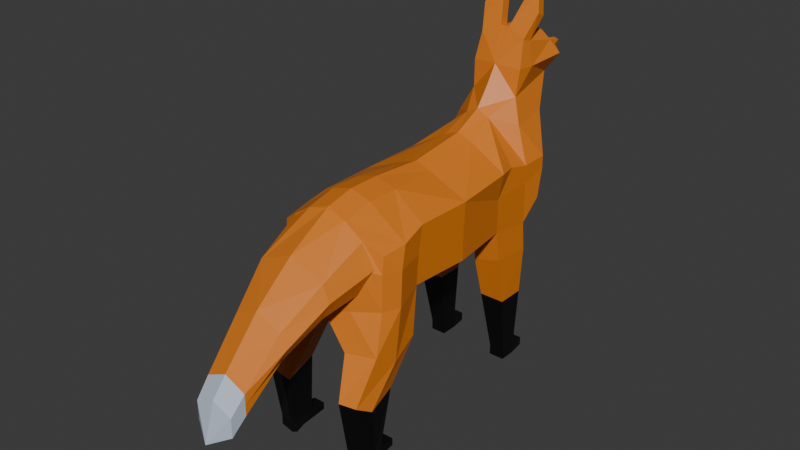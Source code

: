 # Source: Fox.blend  (saved by Blender 5.1.30; exported with 4.5.12 LTS)
import bpy
from mathutils import Matrix  # noqa: F401  (used for matrix-valued properties, if any)

bpy.ops.wm.read_factory_settings(use_empty=True)
scene = bpy.context.scene
scene.name = 'Scene'

# ---- collections
col_collection = bpy.data.collections.new('Collection'); scene.collection.children.link(col_collection)

# ---- materials (node trees are filled in below, after node groups)
mat_black = bpy.data.materials.new('black')
mat_orange = bpy.data.materials.new('orange')
mat_white = bpy.data.materials.new('white')

# ---- material node trees
mat_black.use_nodes = True; mat_black.node_tree.nodes.clear()
_N = mat_black.node_tree.nodes; _L = mat_black.node_tree.links
n0 = _N.new('ShaderNodeBsdfPrincipled'); n0.name = 'Principled BSDF'; n0.location = (-200, 100)
n0.inputs[0].default_value = (0.0, 0.0, 0.0, 1.0)
n1 = _N.new('ShaderNodeOutputMaterial'); n1.name = 'Material Output'; n1.location = (200, 100)
_L.new(n0.outputs[0], n1.inputs[0])
n1.is_active_output = True
mat_orange.use_nodes = True; mat_orange.node_tree.nodes.clear()
_N = mat_orange.node_tree.nodes; _L = mat_orange.node_tree.links
n0 = _N.new('ShaderNodeBsdfPrincipled'); n0.name = 'Principled BSDF'; n0.location = (-200, 100)
n0.inputs[0].default_value = (0.7479, 0.2081, 0.01472, 1.0)
n1 = _N.new('ShaderNodeOutputMaterial'); n1.name = 'Material Output'; n1.location = (200, 100)
_L.new(n0.outputs[0], n1.inputs[0])
n1.is_active_output = True
mat_white.use_nodes = True; mat_white.node_tree.nodes.clear()
_N = mat_white.node_tree.nodes; _L = mat_white.node_tree.links
n0 = _N.new('ShaderNodeBsdfPrincipled'); n0.name = 'Principled BSDF'; n0.location = (-200, 100)
n0.inputs[0].default_value = (0.5253, 0.5934, 0.712, 1.0)
n1 = _N.new('ShaderNodeOutputMaterial'); n1.name = 'Material Output'; n1.location = (200, 100)
_L.new(n0.outputs[0], n1.inputs[0])
n1.is_active_output = True

# ---- world
world_world = bpy.data.worlds.new('World'); scene.world = world_world
world_world.use_nodes = True; world_world.node_tree.nodes.clear()
_N = world_world.node_tree.nodes; _L = world_world.node_tree.links
n0 = _N.new('ShaderNodeOutputWorld'); n0.name = 'World Output'; n0.location = (200, 100)
n1 = _N.new('ShaderNodeBackground'); n1.name = 'Background'; n1.location = (-200, 100)
n1.inputs[0].default_value = (0.05088, 0.05088, 0.05088, 1.0)
_L.new(n1.outputs[0], n0.inputs[0])
n0.is_active_output = True
world_world.color = (0.05088, 0.05088, 0.05088)
world_world.sun_shadow_jitter_overblur = 0.0

# ---- meshes
me_circle_001 = bpy.data.meshes.new('Circle.001')
me_circle_001.from_pydata([(0.02567, 0.5529, 0.4521), (0.01586, 0.557, 0.4501), (0.01001, 0.5562, 0.4591), (0.01619, 0.5516, 0.4667), (0.02587, 0.5496, 0.4623)], [], [(1, 2, 3, 4, 0)])
_uv = me_circle_001.uv_layers.new(name='UVMap')
_uv.uv.foreach_set('vector', [0.0, 0.0, 0.0, 0.0, 0.0, 0.0, 0.0, 0.0, 0.0, 0.0])
me_circle_001.materials.append(mat_black)
me_circle_001.update()
me_cube = bpy.data.meshes.new('Cube')
me_cube.from_pydata([(0.0, -0.3422, -0.05533), (0.0, -0.3046, 0.1064), (0.0, 0.1986, -0.03003), (0.0, 0.264, 0.1871), (0.1059, -0.2962, -0.05084), (0.1059, -0.2913, 0.04887), (0.09781, 0.1577, -0.01596), (0.09636, 0.1709, 0.06388), (0.0, -0.08725, -0.08852), (0.0, -0.0802, 0.1122), (0.1093, -0.08725, -0.04296), (0.1093, -0.08323, 0.06782), (0.0, -0.2124, -0.07859), (0.1059, -0.1946, 0.06782), (0.0, -0.1854, 0.1195), (0.1059, -0.2088, -0.03862), (0.0, 0.1205, 0.1902), (0.09323, 0.1215, -0.05621), (0.0, 0.1214, -0.08364), (0.0932, 0.1211, 0.05961), (0.05471, 0.1987, -0.01182), (0.03683, 0.2527, 0.193), (0.01798, -0.3408, -0.05479), (0.04022, -0.3049, 0.09462), (0.03088, -0.08045, 0.1004), (0.06569, -0.08725, -0.0687), (0.04022, -0.1854, 0.1078), (0.0171, -0.2124, -0.06751), (0.04347, 0.1214, -0.05623), (0.04641, 0.1458, 0.1725), (0.0, -0.3415, 0.04155), (0.0, 0.2302, 0.06316), (0.09638, 0.1711, 0.03966), (0.1059, -0.2946, 0.01684), (0.1093, -0.08679, 0.01684), (0.0, -0.08547, 0.01684), (0.0, -0.202, 0.01684), (0.1059, -0.2036, 0.01684), (0.09321, 0.1213, 0.02349), (0.0, 0.1202, 0.02318), (0.04022, -0.3369, 0.04155), (0.03843, 0.2206, 0.05298), (0.0, 0.03793, -0.09662), (0.1021, 0.03793, 0.07343), (0.0, 0.03793, 0.127), (0.0921, 0.03793, -0.04591), (0.04394, 0.03793, -0.06667), (0.03038, 0.03793, 0.1149), (0.0, 0.03793, 0.02029), (0.0921, 0.03793, 0.02029), (0.0, -0.2798, -0.06385), (0.1118, -0.2446, 0.05448), (0.0, -0.2471, 0.1195), (0.12, -0.2656, -0.05084), (0.04022, -0.2471, 0.1078), (0.0171, -0.2798, -0.05479), (0.0, -0.2733, 0.01684), (0.12, -0.2621, 0.01684), (0.05801, -0.3344, -0.1285), (0.1091, -0.3145, -0.1285), (0.1144, -0.2725, -0.1529), (0.1091, -0.2207, -0.1285), (0.05801, -0.2265, -0.1285), (0.05125, -0.288, -0.1477), (0.06625, -0.361, -0.2109), (0.09877, -0.3545, -0.2109), (0.1076, -0.3253, -0.2279), (0.1017, -0.2703, -0.2109), (0.06625, -0.2854, -0.2109), (0.05874, -0.3507, -0.2243), (0.06684, -0.3422, -0.3243), (0.09692, -0.3366, -0.3243), (0.1019, -0.3119, -0.3243), (0.09692, -0.2917, -0.3243), (0.06684, -0.2917, -0.3243), (0.06047, -0.3365, -0.3243), (0.06684, -0.3422, -0.3444), (0.09692, -0.3366, -0.3444), (0.1019, -0.3119, -0.3444), (0.09692, -0.2917, -0.3444), (0.06684, -0.3126, -0.3444), (0.06047, -0.3365, -0.3444), (0.09323, -0.2565, -0.3301), (0.07053, -0.2565, -0.3301), (0.07053, -0.2565, -0.3444), (0.09323, -0.2565, -0.3444), (0.09659, 0.05979, -0.1987), (0.09671, 0.1143, -0.1989), (0.04775, 0.1143, -0.1989), (0.0478, 0.05979, -0.1987), (0.08754, 0.08426, -0.3237), (0.08761, 0.1174, -0.324), (0.05684, 0.1174, -0.324), (0.05687, 0.08426, -0.3237), (0.08754, 0.08423, -0.3437), (0.08761, 0.1174, -0.344), (0.05684, 0.1174, -0.344), (0.05687, 0.08423, -0.3437), (0.083, 0.1509, -0.3279), (0.06146, 0.1509, -0.3279), (0.083, 0.1509, -0.3442), (0.06146, 0.1509, -0.3442), (0.0, 0.09409, 0.1554), (0.0237, 0.09453, 0.1434), (0.09026, 0.07953, 0.06883), (0.0, 0.1712, 0.2912), (0.0, 0.2252, 0.2894), (0.05249, 0.241, 0.2591), (0.04494, 0.1646, 0.2751), (0.04303, 0.04208, -0.1181), (0.09577, 0.04208, -0.1034), (0.09662, 0.1222, -0.1108), (0.04268, 0.1221, -0.1108), (0.07242, 0.2092, 0.04632), (0.05703, 0.2121, 0.1325), (0.06617, 0.1313, 0.1277), (0.0, 0.2599, 0.2647), (0.06523, 0.2563, 0.232), (0.05419, 0.1837, 0.2238), (0.0, 0.2646, 0.2418), (0.0, 0.3399, 0.2094), (0.00871, 0.3399, 0.2123), (0.009638, 0.3399, 0.2261), (0.0, 0.3399, 0.2293), (0.02931, 0.2959, 0.232), (0.0, 0.2452, 0.147), (0.02842, 0.2445, 0.1409), (0.01199, 0.231, 0.2862), (0.008734, 0.1706, 0.2903), (0.03224, 0.2435, 0.2726), (0.0, 0.1439, 0.2272), (0.0, 0.3399, 0.2229), (0.05812, 0.1887, 0.3209), (0.02191, 0.1947, 0.3361), (0.04684, 0.204, 0.3532), (0.009971, 0.191, 0.2888), (0.04794, 0.1816, 0.2696), (0.04604, 0.2208, 0.3447), (0.05732, 0.2055, 0.3124), (0.02111, 0.2115, 0.3276), (0.01475, 0.1865, 0.2955), (0.04534, 0.1805, 0.2808), (0.04469, 0.2112, 0.3419), (0.05404, 0.1985, 0.3151), (0.02399, 0.2035, 0.3277), (0.03184, 0.2441, 0.268), (0.003502, 0.2572, 0.2617), (0.04978, 0.1511, 0.2238), (0.06193, -0.3243, -0.05282), (0.07305, -0.3039, 0.07175), (0.07305, -0.3216, 0.0292)], [], [(39, 16, 3, 125, 31), (126, 114, 41), (57, 51, 5, 33), (148, 59, 4), (54, 52, 1, 23), (47, 44, 9, 24), (46, 45, 10, 25), (34, 11, 37), (36, 14, 9, 35), (56, 52, 14, 36), (24, 9, 14, 26), (25, 10, 15, 27), (13, 37, 11), (32, 7, 19, 38), (20, 6, 17, 28), (48, 44, 102, 16, 39), (115, 103, 19), (2, 20, 28, 18), (8, 25, 27, 12), (11, 24, 26), (42, 46, 25, 8), (24, 11, 47), (54, 51, 26), (50, 55, 22, 0), (150, 149, 23, 40), (125, 3, 21, 126), (20, 2, 41), (148, 150, 40, 22), (42, 48, 39, 18), (6, 32, 38), (10, 34, 37, 15), (50, 56, 36, 12), (12, 36, 35, 8), (45, 49, 34, 10), (22, 40, 30, 0), (53, 57, 33, 4), (113, 41, 114), (18, 39, 31, 2), (17, 38, 49, 45), (8, 35, 48, 42), (104, 19, 103), (18, 28, 46, 42), (35, 9, 44, 48), (104, 43, 49), (110, 109, 89, 86), (103, 102, 44, 47), (15, 37, 57, 53), (0, 30, 56, 50), (12, 27, 55, 50), (13, 26, 51), (30, 1, 52, 56), (26, 14, 52, 54), (15, 53, 60, 61), (37, 13, 51, 57), (63, 62, 68, 69), (59, 58, 64, 65), (27, 15, 61, 62), (55, 27, 62, 63), (53, 4, 59, 60), (22, 55, 63, 58), (30, 40, 23, 1), (23, 51, 54), (51, 23, 149, 5), (68, 67, 73, 74), (66, 65, 71, 72), (58, 63, 69, 64), (61, 60, 66, 67), (60, 59, 65, 66), (62, 61, 67, 68), (70, 75, 81, 76), (75, 74, 80, 81), (65, 64, 70, 71), (69, 68, 74, 75), (64, 69, 75, 70), (67, 66, 72, 73), (81, 78, 77, 76), (80, 79, 78, 81), (73, 72, 78, 79), (72, 71, 77, 78), (79, 80, 84, 85), (71, 70, 76, 77), (83, 82, 85, 84), (80, 74, 83, 84), (74, 73, 82, 83), (73, 79, 85, 82), (89, 88, 92, 93), (112, 111, 87, 88), (111, 110, 86, 87), (109, 112, 88, 89), (90, 93, 97, 94), (87, 86, 90, 91), (86, 89, 93, 90), (88, 87, 91, 92), (96, 95, 94, 97), (92, 91, 98, 99), (93, 92, 96, 97), (91, 90, 94, 95), (99, 98, 100, 101), (96, 92, 99, 101), (95, 96, 101, 100), (91, 95, 100, 98), (29, 16, 102, 103), (103, 115, 29), (104, 103, 43), (103, 47, 43), (2, 31, 41), (32, 6, 20), (13, 11, 26), (43, 47, 11), (11, 49, 43), (34, 49, 11), (38, 19, 104), (49, 38, 104), (127, 106, 105, 128, 135), (106, 127, 116), (3, 16, 130, 105, 106, 116, 119), (117, 107, 118), (46, 28, 112, 109), (17, 45, 110, 111), (28, 17, 111, 112), (45, 46, 109, 110), (114, 7, 113), (32, 113, 7), (20, 41, 113), (113, 32, 20), (17, 6, 38), (7, 114, 115), (19, 7, 115), (115, 114, 29), (29, 114, 21), (123, 122, 131), (21, 117, 118), (29, 21, 118), (118, 107, 136), (116, 146, 119), (121, 120, 122), (123, 119, 122), (122, 120, 131), (122, 119, 124), (124, 119, 117), (16, 29, 130), (117, 119, 107), (21, 124, 117), (121, 122, 124), (21, 121, 124), (31, 125, 126, 41), (114, 126, 21), (137, 138, 143, 142), (127, 129, 116), (108, 128, 130), (128, 105, 130), (141, 140, 144, 142, 143), (139, 137, 142, 144), (120, 121, 21), (3, 120, 21), (108, 128, 135, 136), (135, 139, 144, 140), (133, 134, 137, 139), (132, 108, 136, 138), (128, 133, 139, 135), (134, 132, 138, 137), (138, 136, 141, 143), (136, 135, 140, 141), (136, 127, 135), (129, 127, 136), (107, 129, 136), (129, 145, 146, 116), (107, 145, 129), (107, 119, 146, 145), (133, 128, 108, 132, 134), (108, 147, 118), (147, 108, 130), (130, 29, 147), (118, 147, 29), (118, 136, 108), (4, 33, 150, 148), (33, 5, 149, 150), (59, 148, 22, 58)])
me_cube.polygons.foreach_set('material_index', [0, 2, 0, 0, 0, 0, 0, 0, 0, 0, 0, 0, 0, 0, 0, 0, 0, 2, 0, 0, 0, 0, 0, 0, 0, 2, 2, 0, 0, 0, 0, 0, 0, 0, 0, 0, 2, 0, 0, 0, 0, 2, 0, 0, 0, 0, 0, 0, 0, 0, 0, 0, 0, 0, 0, 0, 0, 0, 0, 0, 0, 0, 0, 1, 1, 0, 0, 0, 0, 1, 1, 1, 1, 1, 1, 1, 1, 1, 1, 1, 1, 1, 1, 1, 1, 1, 0, 0, 0, 1, 1, 1, 1, 1, 1, 1, 1, 1, 1, 1, 1, 0, 0, 0, 0, 2, 0, 0, 0, 0, 0, 0, 0, 0, 0, 0, 0, 0, 0, 0, 0, 0, 0, 2, 0, 0, 0, 0, 0, 0, 1, 0, 0, 0, 0, 1, 0, 1, 0, 0, 0, 0, 0, 0, 0, 2, 2, 2, 0, 0, 0, 2, 2, 2, 2, 0, 2, 0, 0, 0, 0, 2, 2, 0, 0, 0, 0, 0, 0, 0, 0, 0, 0, 0, 0, 0, 0, 0])
_uv = me_cube.uv_layers.new(name='UVMap')
_uv.uv.foreach_set('vector', [0.5, 0.2312, 0.625, 0.2312, 0.625, 0.25, 0.6003, 0.25, 0.5, 0.25, 0.6003, 0.375, 0.6875, 0.5, 0.5, 0.375, 0.5, 0.725, 0.625, 0.725, 0.625, 0.75, 0.5, 0.75, 0.375, 0.839, 0.375, 0.75, 0.375, 0.75, 0.75, 0.725, 0.875, 0.725, 0.875, 0.75, 0.75, 0.75, 0.75, 0.5559, 0.875, 0.5559, 0.875, 0.625, 0.75, 0.625, 0.25, 0.5559, 0.375, 0.5559, 0.375, 0.625, 0.25, 0.625, 0.5, 0.625, 0.0, 0.0, 0.5, 0.7, 0.5, 0.05, 0.625, 0.05, 0.625, 0.125, 0.5, 0.125, 0.5, 0.025, 0.625, 0.025, 0.625, 0.05, 0.5, 0.05, 0.75, 0.625, 0.875, 0.625, 0.875, 0.7, 0.75, 0.7, 0.25, 0.625, 0.375, 0.625, 0.375, 0.7, 0.1971, 0.7, 0.625, 0.7, 0.5, 0.7, 0.0, 0.0, 0.5, 0.5, 0.625, 0.5, 0.625, 0.5188, 0.5, 0.5188, 0.25, 0.5, 0.375, 0.5, 0.375, 0.5188, 0.25, 0.5188, 0.5, 0.1941, 0.625, 0.1941, 0.625, 0.2127, 0.625, 0.2312, 0.5, 0.2312, 0.0, 0.0, 0.75, 0.5373, 0.625, 0.5188, 0.125, 0.5, 0.25, 0.5, 0.25, 0.5188, 0.125, 0.5188, 0.125, 0.625, 0.25, 0.625, 0.1971, 0.7, 0.125, 0.7, 0.0, 0.0, 0.75, 0.625, 0.75, 0.7, 0.125, 0.5559, 0.25, 0.5559, 0.25, 0.625, 0.125, 0.625, 0.75, 0.625, 0.0, 0.0, 0.75, 0.5559, 0.75, 0.725, 0.625, 0.725, 0.75, 0.7, 0.125, 0.725, 0.1971, 0.725, 0.1971, 0.75, 0.125, 0.75, 0.5, 0.8125, 0.625, 0.8125, 0.625, 0.875, 0.5, 0.875, 0.6003, 0.25, 0.625, 0.25, 0.625, 0.375, 0.6003, 0.375, 0.375, 0.375, 0.125, 0.5, 0.5, 0.375, 0.375, 0.839, 0.5, 0.8125, 0.5, 0.875, 0.375, 0.9279, 0.375, 0.1941, 0.5, 0.1941, 0.5, 0.2312, 0.375, 0.2313, 0.375, 0.5, 0.5, 0.5, 0.5, 0.5188, 0.375, 0.625, 0.5, 0.625, 0.5, 0.7, 0.375, 0.7, 0.375, 0.025, 0.5, 0.025, 0.5, 0.05, 0.375, 0.05, 0.375, 0.05, 0.5, 0.05, 0.5, 0.125, 0.375, 0.125, 0.375, 0.5559, 0.5, 0.5559, 0.5, 0.625, 0.375, 0.625, 0.375, 0.9279, 0.5, 0.875, 0.5, 1.0, 0.375, 1.0, 0.375, 0.725, 0.5, 0.725, 0.5, 0.75, 0.375, 0.75, 0.0, 0.0, 0.5, 0.375, 0.6875, 0.5, 0.375, 0.2313, 0.5, 0.2312, 0.5, 0.25, 0.375, 0.25, 0.375, 0.5188, 0.5, 0.5188, 0.5, 0.5559, 0.375, 0.5559, 0.375, 0.125, 0.5, 0.125, 0.5, 0.1941, 0.375, 0.1941, 0.625, 0.5373, 0.625, 0.5188, 0.0, 0.0, 0.125, 0.5188, 0.25, 0.5188, 0.25, 0.5559, 0.125, 0.5559, 0.5, 0.125, 0.625, 0.125, 0.625, 0.1941, 0.5, 0.1941, 0.625, 0.5373, 0.625, 0.5559, 0.5, 0.5559, 0.375, 0.5559, 0.25, 0.5559, 0.25, 0.5559, 0.375, 0.5559, 0.75, 0.5373, 0.875, 0.5373, 0.875, 0.5559, 0.75, 0.5559, 0.375, 0.7, 0.5, 0.7, 0.5, 0.725, 0.375, 0.725, 0.375, 0.0, 0.5, 0.0, 0.5, 0.025, 0.375, 0.025, 0.125, 0.7, 0.1971, 0.7, 0.1971, 0.725, 0.125, 0.725, 0.625, 0.7, 0.75, 0.7, 0.625, 0.725, 0.5, 0.0, 0.625, 0.0, 0.625, 0.025, 0.5, 0.025, 0.75, 0.7, 0.875, 0.7, 0.875, 0.725, 0.75, 0.725, 0.375, 0.7, 0.375, 0.725, 0.375, 0.725, 0.375, 0.7, 0.5, 0.7, 0.625, 0.7, 0.625, 0.725, 0.5, 0.725, 0.25, 0.725, 0.25, 0.7, 0.25, 0.7, 0.25, 0.725, 0.375, 0.75, 0.375, 0.875, 0.375, 0.875, 0.375, 0.75, 0.1971, 0.7, 0.375, 0.7, 0.375, 0.7, 0.25, 0.7, 0.1971, 0.725, 0.1971, 0.7, 0.25, 0.7, 0.25, 0.725, 0.375, 0.725, 0.375, 0.75, 0.375, 0.75, 0.375, 0.725, 0.1971, 0.75, 0.1971, 0.725, 0.25, 0.725, 0.25, 0.75, 0.5, 1.0, 0.5, 0.875, 0.625, 0.875, 0.875, 0.75, 0.75, 0.75, 0.625, 0.725, 0.75, 0.725, 0.625, 0.725, 0.75, 0.75, 0.6875, 0.75, 0.625, 0.75, 0.25, 0.7, 0.375, 0.7, 0.375, 0.7, 0.25, 0.7, 0.375, 0.725, 0.375, 0.75, 0.375, 0.75, 0.375, 0.725, 0.25, 0.75, 0.25, 0.725, 0.25, 0.725, 0.25, 0.75, 0.375, 0.7, 0.375, 0.725, 0.375, 0.725, 0.375, 0.7, 0.375, 0.725, 0.375, 0.75, 0.375, 0.75, 0.375, 0.725, 0.25, 0.7, 0.375, 0.7, 0.375, 0.7, 0.25, 0.7, 0.25, 0.75, 0.25, 0.725, 0.25, 0.725, 0.25, 0.75, 0.25, 0.725, 0.25, 0.7, 0.25, 0.7, 0.25, 0.725, 0.375, 0.75, 0.375, 0.875, 0.375, 0.875, 0.375, 0.75, 0.25, 0.725, 0.25, 0.7, 0.25, 0.7, 0.25, 0.725, 0.25, 0.75, 0.25, 0.725, 0.25, 0.725, 0.25, 0.75, 0.375, 0.7, 0.375, 0.725, 0.375, 0.725, 0.375, 0.7, 0.25, 0.725, 0.375, 0.725, 0.375, 0.75, 0.25, 0.75, 0.25, 0.7, 0.375, 0.7, 0.375, 0.725, 0.25, 0.725, 0.375, 0.7, 0.375, 0.725, 0.375, 0.725, 0.375, 0.7, 0.375, 0.725, 0.375, 0.75, 0.375, 0.75, 0.375, 0.725, 0.375, 0.7, 0.25, 0.7, 0.25, 0.7, 0.375, 0.7, 0.375, 0.75, 0.375, 0.875, 0.375, 0.875, 0.375, 0.75, 0.25, 0.7, 0.375, 0.7, 0.375, 0.7, 0.25, 0.7, 0.25, 0.7, 0.25, 0.7, 0.25, 0.7, 0.25, 0.7, 0.25, 0.7, 0.375, 0.7, 0.375, 0.7, 0.25, 0.7, 0.375, 0.7, 0.375, 0.7, 0.375, 0.7, 0.375, 0.7, 0.25, 0.5559, 0.25, 0.5188, 0.25, 0.5188, 0.25, 0.5559, 0.25, 0.5188, 0.375, 0.5187, 0.375, 0.5188, 0.25, 0.5188, 0.375, 0.5187, 0.375, 0.5559, 0.375, 0.5559, 0.375, 0.5188, 0.25, 0.5559, 0.25, 0.5188, 0.25, 0.5188, 0.25, 0.5559, 0.375, 0.5559, 0.25, 0.5559, 0.25, 0.5559, 0.375, 0.5559, 0.375, 0.5188, 0.375, 0.5559, 0.375, 0.5559, 0.375, 0.5188, 0.375, 0.5559, 0.25, 0.5559, 0.25, 0.5559, 0.375, 0.5559, 0.25, 0.5188, 0.375, 0.5188, 0.375, 0.5188, 0.25, 0.5188, 0.25, 0.5188, 0.375, 0.5188, 0.375, 0.5559, 0.25, 0.5559, 0.25, 0.5188, 0.375, 0.5188, 0.375, 0.5188, 0.25, 0.5188, 0.25, 0.5559, 0.25, 0.5188, 0.25, 0.5188, 0.25, 0.5559, 0.375, 0.5188, 0.375, 0.5559, 0.375, 0.5559, 0.375, 0.5188, 0.25, 0.5188, 0.375, 0.5188, 0.375, 0.5188, 0.25, 0.5188, 0.25, 0.5188, 0.25, 0.5188, 0.25, 0.5188, 0.25, 0.5188, 0.375, 0.5188, 0.25, 0.5188, 0.25, 0.5188, 0.375, 0.5188, 0.375, 0.5188, 0.375, 0.5188, 0.375, 0.5188, 0.375, 0.5188, 0.75, 0.5188, 0.875, 0.5188, 0.875, 0.5373, 0.75, 0.5373, 0.75, 0.5373, 0.0, 0.0, 0.75, 0.5188, 0.625, 0.5373, 0.0, 0.0, 0.625, 0.5559, 0.0, 0.0, 0.75, 0.5559, 0.625, 0.5559, 0.125, 0.5, 0.5, 0.25, 0.5, 0.375, 0.5, 0.5, 0.375, 0.5, 0.375, 0.375, 0.625, 0.7, 0.0, 0.0, 0.75, 0.7, 0.625, 0.5559, 0.75, 0.5559, 0.0, 0.0, 0.0, 0.0, 0.5, 0.5559, 0.625, 0.5559, 0.5, 0.625, 0.5, 0.5559, 0.0, 0.0, 0.5, 0.5188, 0.625, 0.5188, 0.625, 0.5373, 0.5, 0.5559, 0.5, 0.5188, 0.625, 0.5373, 0.8422, 0.5, 0.875, 0.5, 0.875, 0.5188, 0.8422, 0.5188, 0.8422, 0.5116, 0.875, 0.5, 0.8422, 0.5, 0.625, 0.25, 0.625, 0.25, 0.625, 0.2312, 0.625, 0.2312, 0.625, 0.2312, 0.625, 0.25, 0.625, 0.25, 0.625, 0.25, 0.75, 0.5, 0.75, 0.5, 0.75, 0.5188, 0.25, 0.5559, 0.25, 0.5188, 0.25, 0.5188, 0.25, 0.5559, 0.375, 0.5188, 0.375, 0.5559, 0.375, 0.5559, 0.375, 0.5187, 0.25, 0.5188, 0.375, 0.5188, 0.375, 0.5187, 0.25, 0.5188, 0.375, 0.5559, 0.25, 0.5559, 0.25, 0.5559, 0.375, 0.5559, 0.6875, 0.5, 0.625, 0.5, 0.0, 0.0, 0.5, 0.5, 0.0, 0.0, 0.625, 0.5, 0.375, 0.375, 0.5, 0.375, 0.0, 0.0, 0.0, 0.0, 0.5, 0.5, 0.375, 0.375, 0.375, 0.5188, 0.375, 0.5, 0.5, 0.5188, 0.625, 0.5, 0.6875, 0.5, 0.0, 0.0, 0.625, 0.5188, 0.625, 0.5, 0.0, 0.0, 0.0, 0.0, 0.6875, 0.5, 0.75, 0.5188, 0.75, 0.5188, 0.6875, 0.5, 0.75, 0.5, 0.625, 0.25, 0.75, 0.5, 0.0, 0.0, 0.75, 0.5, 0.75, 0.5, 0.75, 0.5188, 0.75, 0.5188, 0.75, 0.5, 0.75, 0.5188, 0.75, 0.5188, 0.75, 0.5, 0.75, 0.514, 0.625, 0.25, 0.0, 0.0, 0.625, 0.25, 0.75, 0.5, 0.625, 0.25, 0.75, 0.5, 0.625, 0.25, 0.0, 0.0, 0.75, 0.5, 0.75, 0.5, 0.625, 0.25, 0.0, 0.0, 0.75, 0.5, 0.0, 0.0, 0.0, 0.0, 0.0, 0.0, 0.0, 0.0, 0.75, 0.5, 0.625, 0.2312, 0.75, 0.5188, 0.625, 0.2312, 0.75, 0.5, 0.0, 0.0, 0.75, 0.5, 0.75, 0.5, 0.0, 0.0, 0.75, 0.5, 0.75, 0.5, 0.75, 0.5, 0.0, 0.0, 0.75, 0.5, 0.75, 0.5, 0.0, 0.0, 0.5, 0.25, 0.6003, 0.25, 0.6003, 0.375, 0.5, 0.375, 0.6875, 0.5, 0.6003, 0.375, 0.625, 0.375, 0.0, 0.0, 0.0, 0.0, 0.0, 0.0, 0.0, 0.0, 0.8422, 0.5, 0.7961, 0.5, 0.625, 0.25, 0.75, 0.5188, 0.8422, 0.5188, 0.625, 0.2312, 0.8422, 0.5188, 0.625, 0.2312, 0.625, 0.2312, 0.75, 0.5188, 0.8422, 0.5188, 0.8422, 0.5188, 0.7961, 0.5188, 0.75, 0.5188, 0.0, 0.0, 0.0, 0.0, 0.0, 0.0, 0.0, 0.0, 0.625, 0.25, 0.75, 0.5, 0.75, 0.5, 0.625, 0.25, 0.625, 0.25, 0.75, 0.5, 0.75, 0.5188, 0.8422, 0.5188, 0.8422, 0.5188, 0.75, 0.5188, 0.0, 0.0, 0.0, 0.0, 0.0, 0.0, 0.0, 0.0, 0.0, 0.0, 0.0, 0.0, 0.0, 0.0, 0.0, 0.0, 0.0, 0.0, 0.0, 0.0, 0.0, 0.0, 0.0, 0.0, 0.0, 0.0, 0.0, 0.0, 0.0, 0.0, 0.0, 0.0, 0.0, 0.0, 0.0, 0.0, 0.0, 0.0, 0.0, 0.0, 0.0, 0.0, 0.0, 0.0, 0.0, 0.0, 0.0, 0.0, 0.75, 0.5188, 0.8422, 0.5188, 0.8422, 0.5188, 0.75, 0.5188, 0.0, 0.0, 0.0, 0.0, 0.0, 0.0, 0.7961, 0.5, 0.0, 0.0, 0.0, 0.0, 0.75, 0.5, 0.7961, 0.5, 0.75, 0.514, 0.7961, 0.5, 0.7961, 0.5, 0.0, 0.0, 0.625, 0.25, 0.75, 0.5, 0.7961, 0.5, 0.7961, 0.5, 0.75, 0.5, 0.625, 0.25, 0.0, 0.0, 0.7961, 0.5, 0.0, 0.0, 0.0, 0.0, 0.0, 0.0, 0.0, 0.0, 0.0, 0.0, 0.75, 0.5188, 0.0, 0.0, 0.75, 0.5188, 0.0, 0.0, 0.75, 0.5188, 0.625, 0.2312, 0.625, 0.2312, 0.75, 0.5188, 0.0, 0.0, 0.75, 0.5188, 0.0, 0.0, 0.75, 0.5188, 0.0, 0.0, 0.0, 0.0, 0.0, 0.0, 0.375, 0.75, 0.5, 0.75, 0.5, 0.8125, 0.375, 0.839, 0.5, 0.75, 0.625, 0.75, 0.625, 0.8125, 0.5, 0.8125, 0.375, 0.75, 0.375, 0.839, 0.375, 0.9279, 0.25, 0.75])
me_cube.materials.append(mat_orange)
me_cube.materials.append(mat_black)
me_cube.materials.append(mat_white)
me_cube.update()
me_cube_002 = bpy.data.meshes.new('Cube.002')
me_cube_002.from_pydata([(0.0, 0.002359, -0.09687), (0.0, 0.002359, 0.07758), (0.0, 0.1605, -0.08477), (0.0, 0.1254, 0.1503), (0.09294, 0.002359, -0.0445), (0.09294, 0.002359, 0.03861), (0.1047, 0.1046, -0.02667), (0.1026, 0.122, 0.0976), (0.05241, 0.1176, 0.1328), (0.0, -0.1048, -0.156), (0.0, -0.1048, -0.01084), (0.06665, -0.1048, -0.04327), (0.06665, -0.1048, -0.1124), (0.0, -0.2448, -0.2722), (0.0, -0.2448, -0.1674), (0.05307, -0.2448, -0.1908), (0.05307, -0.2448, -0.2408), (0.0, -0.276, -0.2662), (0.05686, -0.2057, -0.2028), (0.0, -0.2057, -0.2376), (0.0, -0.2057, -0.1216), (0.05686, -0.2057, -0.1475), (0.1334, 0.1237, 0.03547), (0.1118, 0.002359, -0.002948), (0.08458, -0.1048, -0.07785), (0.05686, -0.2057, -0.1752)], [], [(0, 1, 3, 2), (2, 3, 8, 7, 22, 6), (22, 7, 5, 23), (5, 1, 10, 11), (2, 6, 4, 0), (7, 8, 3, 1, 5), (19, 18, 16, 13), (23, 5, 11, 24), (1, 0, 9, 10), (0, 4, 12, 9), (16, 15, 17), (20, 19, 13, 17, 14), (21, 20, 14, 15), (18, 25, 21, 15, 16), (16, 17, 13), (17, 15, 14), (21, 25, 24, 11), (11, 10, 20, 21), (10, 9, 19, 20), (9, 12, 18, 19), (4, 23, 24, 12), (6, 22, 23, 4), (12, 24, 25, 18)])
me_cube_002.polygons.foreach_set('material_index', [0, 0, 0, 0, 0, 0, 1, 0, 0, 0, 1, 1, 1, 1, 1, 1, 0, 0, 0, 0, 0, 0, 0])
_uv = me_cube_002.uv_layers.new(name='UVMap')
_uv.uv.foreach_set('vector', [0.375, 0.0, 0.625, 0.0, 0.625, 0.25, 0.375, 0.25, 0.375, 0.25, 0.625, 0.25, 0.625, 0.375, 0.625, 0.5, 0.5, 0.5, 0.375, 0.5, 0.5, 0.5, 0.625, 0.5, 0.625, 0.75, 0.5, 0.75, 0.625, 0.75, 0.875, 0.75, 0.875, 0.75, 0.625, 0.75, 0.125, 0.5, 0.375, 0.5, 0.375, 0.75, 0.125, 0.75, 0.625, 0.5, 0.75, 0.5, 0.875, 0.5, 0.875, 0.75, 0.625, 0.75, 0.125, 0.75, 0.375, 0.75, 0.375, 0.75, 0.125, 0.75, 0.5, 0.75, 0.625, 0.75, 0.625, 0.75, 0.5, 0.75, 0.625, 0.0, 0.375, 0.0, 0.375, 0.0, 0.625, 0.0, 0.125, 0.75, 0.375, 0.75, 0.375, 0.75, 0.125, 0.75, 0.375, 0.75, 0.625, 0.75, 0.0, 0.0, 0.625, 0.0, 0.375, 0.0, 0.375, 0.0, 0.5, 0.0, 0.625, 0.0, 0.625, 0.75, 0.875, 0.75, 0.875, 0.75, 0.625, 0.75, 0.375, 0.75, 0.5, 0.75, 0.625, 0.75, 0.625, 0.75, 0.375, 0.75, 0.375, 0.75, 0.0, 0.0, 0.375, 0.0, 0.0, 0.0, 0.625, 0.75, 0.875, 0.75, 0.625, 0.75, 0.5, 0.75, 0.5, 0.75, 0.625, 0.75, 0.625, 0.75, 0.875, 0.75, 0.875, 0.75, 0.625, 0.75, 0.625, 0.0, 0.375, 0.0, 0.375, 0.0, 0.625, 0.0, 0.125, 0.75, 0.375, 0.75, 0.375, 0.75, 0.125, 0.75, 0.375, 0.75, 0.5, 0.75, 0.5, 0.75, 0.375, 0.75, 0.375, 0.5, 0.5, 0.5, 0.5, 0.75, 0.375, 0.75, 0.375, 0.75, 0.5, 0.75, 0.5, 0.75, 0.375, 0.75])
me_cube_002.materials.append(mat_orange)
me_cube_002.materials.append(mat_white)
me_cube_002.update()

# ---- objects
ob_eyes = bpy.data.objects.new('Eyes', me_circle_001)
ob_body = bpy.data.objects.new('Body', me_cube)
ob_tail = bpy.data.objects.new('Tail', me_cube_002)

# ---- transforms, parenting, visibility, modifiers, constraints
ob_eyes.location = (0.0, -0.3, -0.2)
_m = ob_eyes.modifiers.new('Mirror', 'MIRROR')
ob_body.location = (0.0, 0.0, 0.0)
_m = ob_body.modifiers.new('Mirror', 'MIRROR')
_m.use_clip = True
ob_tail.location = (0.0, -0.3905, 0.0)
ob_tail.scale = (0.7167, 0.7167, 0.7167)
_m = ob_tail.modifiers.new('Mirror', 'MIRROR')
_m.use_clip = True

# ---- collection membership
col_collection.objects.link(ob_eyes)
col_collection.objects.link(ob_body)
col_collection.objects.link(ob_tail)

# ---- scene / render settings (as saved in the file)
scene.frame_start = 1; scene.frame_end = 250; scene.frame_set(1)
scene.render.engine = 'BLENDER_EEVEE_NEXT'
scene.render.bake_bias = 0.0
scene.render.bake_samples = 0
scene.cycles.sampling_pattern = 'TABULATED_SOBOL'
scene.eevee.use_volume_custom_range = False
bpy.context.view_layer.update()

# ---- added for rendering (the .blend has no active camera and no usable light): camera, sun
cam_auto = bpy.data.cameras.new('AutoCamera')
cam_auto.lens = 50.0
cam_auto.sensor_width = 36.0
cam_auto.clip_end = 1000.0
ob_auto_camera = bpy.data.objects.new('AutoCamera', cam_auto)
scene.collection.objects.link(ob_auto_camera)
ob_auto_camera.location = (1.09701, -1.44061, 0.882026)
ob_auto_camera.rotation_euler = (1.09748, -7.21219e-08, 0.694738)
scene.camera = ob_auto_camera
light_auto_sun = bpy.data.lights.new('AutoSun', 'SUN')
light_auto_sun.energy = 3.0
light_auto_sun.angle = 0.0523599
ob_auto_sun = bpy.data.objects.new('AutoSun', light_auto_sun)
scene.collection.objects.link(ob_auto_sun)
ob_auto_sun.rotation_euler = (0.872665, 0.174533, 0.523599)
bpy.context.view_layer.update()

